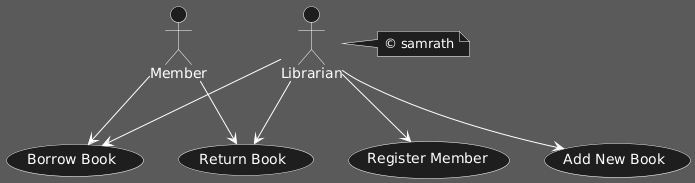

The diagram above was rendered by PlantUML. Its source (embedded in the PNG):
@startuml
' Set dark background
skinparam backgroundColor #5A5A5A

skinparam note {
    BackgroundColor #1e1e1e
    BorderColor white
    FontColor white
}

' Style use cases and actors
skinparam usecase {
    BackgroundColor #1e1e1e
    BorderColor white
    FontColor white
}

skinparam actor {
    BackgroundColor #1e1e1e
    BorderColor white
    FontColor white
}

' Global font and arrow color
skinparam defaultFontColor white
skinparam ArrowColor white
skinparam handwritten false
skinparam shadowing false

' Actors
actor Member as M
actor Librarian as L

' Use Cases
usecase "Borrow Book" as UC1
usecase "Return Book" as UC2
usecase "Register Member" as UC3
usecase "Add New Book" as UC4

' Relationships
M --> UC1
M --> UC2

L --> UC1
L --> UC2
L --> UC3
L --> UC4

' Watermark: attach note to an actual element
note right of L
  © samrath
end note
@enduml